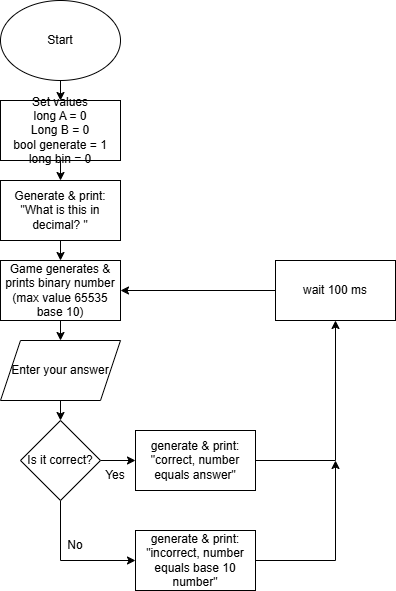

The diagram above was exported from draw.io. Its source (the exported page's mxGraphModel, read from the mxfile embedded in the PNG):
<mxGraphModel dx="1426" dy="751" grid="1" gridSize="10" guides="1" tooltips="1" connect="1" arrows="1" fold="1" page="1" pageScale="1" pageWidth="850" pageHeight="1100" math="0" shadow="0">
  <root>
    <mxCell id="0" />
    <mxCell id="1" parent="0" />
    <mxCell id="7yXbvQA6xpciEhNGjQi_-12" edge="1" parent="1" source="7yXbvQA6xpciEhNGjQi_-1" style="edgeStyle=orthogonalEdgeStyle;rounded=0;orthogonalLoop=1;jettySize=auto;html=1;exitX=0.5;exitY=1;exitDx=0;exitDy=0;entryX=0.5;entryY=0;entryDx=0;entryDy=0;" target="7yXbvQA6xpciEhNGjQi_-2">
      <mxGeometry relative="1" as="geometry" />
    </mxCell>
    <mxCell id="7yXbvQA6xpciEhNGjQi_-1" parent="1" style="ellipse;whiteSpace=wrap;html=1;" value="Start" vertex="1">
      <mxGeometry height="80" width="120" x="365" y="20" as="geometry" />
    </mxCell>
    <mxCell id="7yXbvQA6xpciEhNGjQi_-28" edge="1" parent="1" source="7yXbvQA6xpciEhNGjQi_-2" style="edgeStyle=orthogonalEdgeStyle;rounded=0;orthogonalLoop=1;jettySize=auto;html=1;exitX=0.5;exitY=1;exitDx=0;exitDy=0;entryX=0.5;entryY=0;entryDx=0;entryDy=0;" target="7yXbvQA6xpciEhNGjQi_-25">
      <mxGeometry relative="1" as="geometry" />
    </mxCell>
    <mxCell id="7yXbvQA6xpciEhNGjQi_-2" parent="1" style="rounded=0;whiteSpace=wrap;html=1;" value="&lt;font&gt;Set values&lt;/font&gt;&lt;div&gt;&lt;font&gt;long A = 0&lt;/font&gt;&lt;/div&gt;&lt;div&gt;&lt;font&gt;Long B = 0&lt;/font&gt;&lt;/div&gt;&lt;div&gt;&lt;font&gt;bool generate = 1&lt;/font&gt;&lt;/div&gt;&lt;div&gt;&lt;font&gt;long bin = 0&lt;/font&gt;&lt;/div&gt;" vertex="1">
      <mxGeometry height="60" width="120" x="365" y="120" as="geometry" />
    </mxCell>
    <mxCell id="7yXbvQA6xpciEhNGjQi_-30" edge="1" parent="1" source="7yXbvQA6xpciEhNGjQi_-3" style="edgeStyle=orthogonalEdgeStyle;rounded=0;orthogonalLoop=1;jettySize=auto;html=1;exitX=0.5;exitY=1;exitDx=0;exitDy=0;entryX=0.5;entryY=0;entryDx=0;entryDy=0;" target="7yXbvQA6xpciEhNGjQi_-7">
      <mxGeometry relative="1" as="geometry" />
    </mxCell>
    <mxCell id="7yXbvQA6xpciEhNGjQi_-3" parent="1" style="rounded=0;whiteSpace=wrap;html=1;" value="Game generates &amp;amp; prints binary number (max value 65535 base 10)" vertex="1">
      <mxGeometry height="60" width="120" x="365" y="280" as="geometry" />
    </mxCell>
    <mxCell id="7yXbvQA6xpciEhNGjQi_-10" edge="1" parent="1" source="7yXbvQA6xpciEhNGjQi_-7" style="edgeStyle=orthogonalEdgeStyle;rounded=0;orthogonalLoop=1;jettySize=auto;html=1;exitX=0.5;exitY=1;exitDx=0;exitDy=0;entryX=0.5;entryY=0;entryDx=0;entryDy=0;" target="7yXbvQA6xpciEhNGjQi_-8">
      <mxGeometry relative="1" as="geometry" />
    </mxCell>
    <mxCell id="7yXbvQA6xpciEhNGjQi_-7" parent="1" style="shape=parallelogram;perimeter=parallelogramPerimeter;whiteSpace=wrap;html=1;fixedSize=1;" value="Enter your answer" vertex="1">
      <mxGeometry height="60" width="120" x="365" y="360" as="geometry" />
    </mxCell>
    <mxCell id="7yXbvQA6xpciEhNGjQi_-14" edge="1" parent="1" source="7yXbvQA6xpciEhNGjQi_-8" style="edgeStyle=orthogonalEdgeStyle;rounded=0;orthogonalLoop=1;jettySize=auto;html=1;exitX=1;exitY=0.5;exitDx=0;exitDy=0;entryX=0;entryY=0.5;entryDx=0;entryDy=0;" target="7yXbvQA6xpciEhNGjQi_-13">
      <mxGeometry relative="1" as="geometry" />
    </mxCell>
    <mxCell id="7yXbvQA6xpciEhNGjQi_-27" edge="1" parent="1" source="7yXbvQA6xpciEhNGjQi_-8" style="edgeStyle=orthogonalEdgeStyle;rounded=0;orthogonalLoop=1;jettySize=auto;html=1;exitX=0.5;exitY=1;exitDx=0;exitDy=0;entryX=0;entryY=0.5;entryDx=0;entryDy=0;" target="7yXbvQA6xpciEhNGjQi_-15">
      <mxGeometry relative="1" as="geometry" />
    </mxCell>
    <mxCell id="7yXbvQA6xpciEhNGjQi_-8" parent="1" style="rhombus;whiteSpace=wrap;html=1;" value="Is it correct?" vertex="1">
      <mxGeometry height="80" width="80" x="385" y="440" as="geometry" />
    </mxCell>
    <mxCell id="7yXbvQA6xpciEhNGjQi_-22" edge="1" parent="1" source="7yXbvQA6xpciEhNGjQi_-13" style="edgeStyle=orthogonalEdgeStyle;rounded=0;orthogonalLoop=1;jettySize=auto;html=1;exitX=1;exitY=0.5;exitDx=0;exitDy=0;entryX=0.5;entryY=1;entryDx=0;entryDy=0;" target="7yXbvQA6xpciEhNGjQi_-21">
      <mxGeometry relative="1" as="geometry" />
    </mxCell>
    <mxCell id="7yXbvQA6xpciEhNGjQi_-13" parent="1" style="rounded=0;whiteSpace=wrap;html=1;" value="generate &amp;amp; print: &quot;correct, number equals answer&quot;" vertex="1">
      <mxGeometry height="60" width="120" x="500" y="450" as="geometry" />
    </mxCell>
    <mxCell id="7yXbvQA6xpciEhNGjQi_-23" edge="1" parent="1" source="7yXbvQA6xpciEhNGjQi_-15" style="edgeStyle=orthogonalEdgeStyle;rounded=0;orthogonalLoop=1;jettySize=auto;html=1;exitX=1;exitY=0.5;exitDx=0;exitDy=0;">
      <mxGeometry relative="1" as="geometry">
        <mxPoint x="700" y="480" as="targetPoint" />
      </mxGeometry>
    </mxCell>
    <mxCell id="7yXbvQA6xpciEhNGjQi_-15" parent="1" style="rounded=0;whiteSpace=wrap;html=1;" value="generate &amp;amp; print:&lt;div&gt;&quot;incorrect, number equals base 10 number&quot;&lt;/div&gt;" vertex="1">
      <mxGeometry height="60" width="120" x="500" y="550" as="geometry" />
    </mxCell>
    <mxCell id="7yXbvQA6xpciEhNGjQi_-17" parent="1" style="text;html=1;whiteSpace=wrap;strokeColor=none;fillColor=none;align=center;verticalAlign=middle;rounded=0;" value="Yes" vertex="1">
      <mxGeometry height="30" width="60" x="450" y="480" as="geometry" />
    </mxCell>
    <mxCell id="7yXbvQA6xpciEhNGjQi_-19" parent="1" style="text;html=1;whiteSpace=wrap;strokeColor=none;fillColor=none;align=center;verticalAlign=middle;rounded=0;" value="No" vertex="1">
      <mxGeometry height="30" width="30" x="425" y="550" as="geometry" />
    </mxCell>
    <mxCell id="7yXbvQA6xpciEhNGjQi_-24" edge="1" parent="1" source="7yXbvQA6xpciEhNGjQi_-21" style="edgeStyle=orthogonalEdgeStyle;rounded=0;orthogonalLoop=1;jettySize=auto;html=1;exitX=0;exitY=0.5;exitDx=0;exitDy=0;entryX=1;entryY=0.5;entryDx=0;entryDy=0;" target="7yXbvQA6xpciEhNGjQi_-3">
      <mxGeometry relative="1" as="geometry" />
    </mxCell>
    <mxCell id="7yXbvQA6xpciEhNGjQi_-21" parent="1" style="rounded=0;whiteSpace=wrap;html=1;" value="wait 100 ms" vertex="1">
      <mxGeometry height="60" width="120" x="640" y="280" as="geometry" />
    </mxCell>
    <mxCell id="7yXbvQA6xpciEhNGjQi_-29" edge="1" parent="1" source="7yXbvQA6xpciEhNGjQi_-25" style="edgeStyle=orthogonalEdgeStyle;rounded=0;orthogonalLoop=1;jettySize=auto;html=1;exitX=0.5;exitY=1;exitDx=0;exitDy=0;entryX=0.5;entryY=0;entryDx=0;entryDy=0;" target="7yXbvQA6xpciEhNGjQi_-3">
      <mxGeometry relative="1" as="geometry" />
    </mxCell>
    <mxCell id="7yXbvQA6xpciEhNGjQi_-25" parent="1" style="rounded=0;whiteSpace=wrap;html=1;" value="Generate &amp;amp; print:&lt;div&gt;&quot;What is this in decimal? &quot;&lt;/div&gt;" vertex="1">
      <mxGeometry height="60" width="120" x="365" y="200" as="geometry" />
    </mxCell>
  </root>
</mxGraphModel>